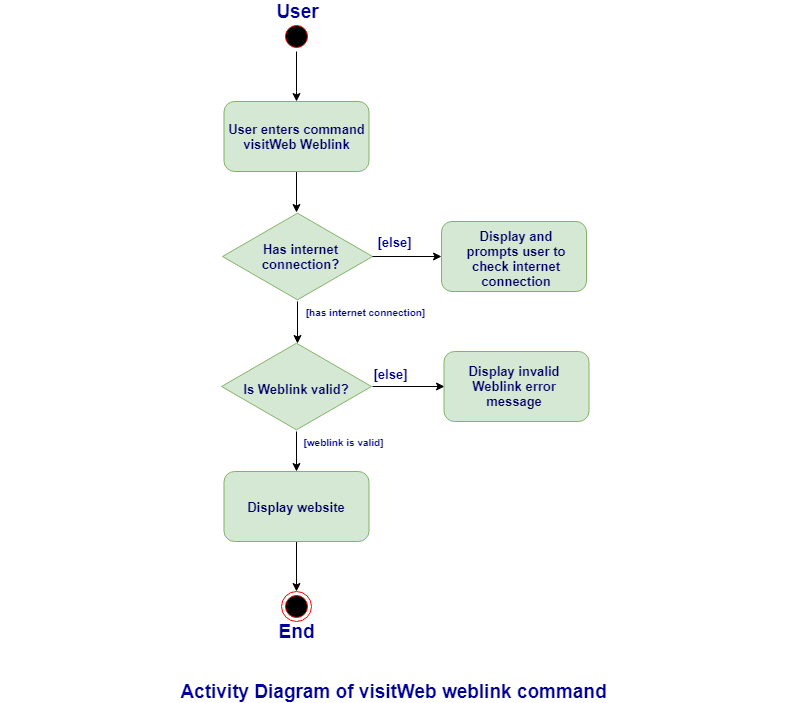

The diagram above was exported from draw.io. Its source (the exported page's mxGraphModel, read from the mxfile embedded in the PNG):
<mxGraphModel dx="1010" dy="550" grid="1" gridSize="10" guides="1" tooltips="1" connect="1" arrows="1" fold="1" page="1" pageScale="1" pageWidth="1100" pageHeight="850" background="#ffffff" math="0" shadow="0">
  <root>
    <mxCell id="0" />
    <mxCell id="1" parent="0" />
    <mxCell id="LQfTxtZcxYiwqif0WQdJ-56" style="edgeStyle=orthogonalEdgeStyle;rounded=0;orthogonalLoop=1;jettySize=auto;html=1;entryX=0.5;entryY=0;entryDx=0;entryDy=0;fontSize=13;fontColor=#000066;" parent="1" source="LQfTxtZcxYiwqif0WQdJ-53" target="LQfTxtZcxYiwqif0WQdJ-19" edge="1">
      <mxGeometry relative="1" as="geometry" />
    </mxCell>
    <mxCell id="LQfTxtZcxYiwqif0WQdJ-53" value="" style="html=1;whiteSpace=wrap;aspect=fixed;shape=isoRectangle;fontSize=13;fillColor=#d5e8d4;strokeColor=#82b366;" parent="1" vertex="1">
      <mxGeometry x="220" y="400" width="150" height="90" as="geometry" />
    </mxCell>
    <mxCell id="LQfTxtZcxYiwqif0WQdJ-54" style="edgeStyle=orthogonalEdgeStyle;rounded=0;orthogonalLoop=1;jettySize=auto;html=1;entryX=0.506;entryY=0.019;entryDx=0;entryDy=0;entryPerimeter=0;fontSize=13;fontColor=#000066;" parent="1" source="LQfTxtZcxYiwqif0WQdJ-39" target="LQfTxtZcxYiwqif0WQdJ-53" edge="1">
      <mxGeometry relative="1" as="geometry" />
    </mxCell>
    <mxCell id="LQfTxtZcxYiwqif0WQdJ-39" value="" style="html=1;whiteSpace=wrap;aspect=fixed;shape=isoRectangle;fontSize=13;fillColor=#d5e8d4;strokeColor=#82b366;" parent="1" vertex="1">
      <mxGeometry x="221" y="270" width="150" height="90" as="geometry" />
    </mxCell>
    <mxCell id="382b91b5511bd0f7-1" value="" style="ellipse;html=1;shape=startState;fillColor=#000000;strokeColor=#ff0000;rounded=1;shadow=0;comic=0;labelBackgroundColor=none;fontFamily=Verdana;fontSize=12;fontColor=#000000;align=center;direction=south;" parent="1" vertex="1">
      <mxGeometry x="280" y="80" width="30" height="30" as="geometry" />
    </mxCell>
    <mxCell id="LQfTxtZcxYiwqif0WQdJ-51" style="edgeStyle=orthogonalEdgeStyle;rounded=0;orthogonalLoop=1;jettySize=auto;html=1;exitX=0.5;exitY=1;exitDx=0;exitDy=0;fontSize=13;fontColor=#000066;" parent="1" source="LQfTxtZcxYiwqif0WQdJ-1" edge="1">
      <mxGeometry relative="1" as="geometry">
        <mxPoint x="295" y="271" as="targetPoint" />
      </mxGeometry>
    </mxCell>
    <mxCell id="LQfTxtZcxYiwqif0WQdJ-1" value="" style="rounded=1;whiteSpace=wrap;html=1;fillColor=#d5e8d4;strokeColor=#82b366;" parent="1" vertex="1">
      <mxGeometry x="222.5" y="160" width="145" height="70" as="geometry" />
    </mxCell>
    <mxCell id="LQfTxtZcxYiwqif0WQdJ-2" value="&lt;font style=&quot;font-size: 13px&quot;&gt;&lt;b&gt;User enters command visitWeb Weblink&lt;/b&gt;&lt;/font&gt;" style="text;html=1;strokeColor=none;fillColor=none;align=center;verticalAlign=middle;whiteSpace=wrap;rounded=0;fontSize=13;fontColor=#000066;" parent="1" vertex="1">
      <mxGeometry x="217.5" y="185" width="155" height="20" as="geometry" />
    </mxCell>
    <mxCell id="LQfTxtZcxYiwqif0WQdJ-3" value="&lt;b&gt;&lt;font style=&quot;font-size: 19px&quot;&gt;User&lt;/font&gt;&lt;/b&gt;" style="text;html=1;strokeColor=none;fillColor=none;align=center;verticalAlign=middle;whiteSpace=wrap;rounded=0;fontColor=#000099;" parent="1" vertex="1">
      <mxGeometry x="276" y="60" width="40" height="20" as="geometry" />
    </mxCell>
    <mxCell id="LQfTxtZcxYiwqif0WQdJ-46" value="" style="edgeStyle=orthogonalEdgeStyle;rounded=0;orthogonalLoop=1;jettySize=auto;html=1;fontSize=13;fontColor=#000066;entryX=0;entryY=0.5;entryDx=0;entryDy=0;" parent="1" source="LQfTxtZcxYiwqif0WQdJ-13" target="LQfTxtZcxYiwqif0WQdJ-22" edge="1">
      <mxGeometry relative="1" as="geometry">
        <mxPoint x="440" y="317" as="targetPoint" />
      </mxGeometry>
    </mxCell>
    <mxCell id="LQfTxtZcxYiwqif0WQdJ-13" value="&lt;b&gt;Has internet connection?&lt;/b&gt;" style="text;html=1;strokeColor=none;fillColor=none;align=center;verticalAlign=middle;whiteSpace=wrap;rounded=0;fontSize=13;fontColor=#000066;" parent="1" vertex="1">
      <mxGeometry x="228" y="305" width="143" height="20" as="geometry" />
    </mxCell>
    <mxCell id="LQfTxtZcxYiwqif0WQdJ-55" style="edgeStyle=orthogonalEdgeStyle;rounded=0;orthogonalLoop=1;jettySize=auto;html=1;entryX=0;entryY=0.5;entryDx=0;entryDy=0;fontSize=13;fontColor=#000066;exitX=1.005;exitY=0.502;exitDx=0;exitDy=0;exitPerimeter=0;" parent="1" source="LQfTxtZcxYiwqif0WQdJ-53" target="LQfTxtZcxYiwqif0WQdJ-25" edge="1">
      <mxGeometry relative="1" as="geometry" />
    </mxCell>
    <mxCell id="LQfTxtZcxYiwqif0WQdJ-15" value="&lt;b&gt;Is Weblink valid?&lt;/b&gt;" style="text;html=1;strokeColor=none;fillColor=none;align=center;verticalAlign=middle;whiteSpace=wrap;rounded=0;fontSize=13;fontColor=#000066;" parent="1" vertex="1">
      <mxGeometry x="223.5" y="437.5" width="143" height="20" as="geometry" />
    </mxCell>
    <mxCell id="LQfTxtZcxYiwqif0WQdJ-57" style="edgeStyle=orthogonalEdgeStyle;rounded=0;orthogonalLoop=1;jettySize=auto;html=1;entryX=0.5;entryY=0;entryDx=0;entryDy=0;fontSize=13;fontColor=#000066;" parent="1" source="LQfTxtZcxYiwqif0WQdJ-19" target="LQfTxtZcxYiwqif0WQdJ-35" edge="1">
      <mxGeometry relative="1" as="geometry" />
    </mxCell>
    <mxCell id="LQfTxtZcxYiwqif0WQdJ-19" value="" style="rounded=1;whiteSpace=wrap;html=1;fillColor=#d5e8d4;strokeColor=#82b366;" parent="1" vertex="1">
      <mxGeometry x="222.5" y="530" width="145" height="70" as="geometry" />
    </mxCell>
    <mxCell id="LQfTxtZcxYiwqif0WQdJ-20" value="&lt;b&gt;Display website&lt;/b&gt;" style="text;html=1;strokeColor=none;fillColor=none;align=center;verticalAlign=middle;whiteSpace=wrap;rounded=0;fontSize=13;fontColor=#000066;" parent="1" vertex="1">
      <mxGeometry x="223.5" y="555" width="143" height="20" as="geometry" />
    </mxCell>
    <mxCell id="LQfTxtZcxYiwqif0WQdJ-22" value="" style="rounded=1;whiteSpace=wrap;html=1;fillColor=#d5e8d4;strokeColor=#82b366;" parent="1" vertex="1">
      <mxGeometry x="440" y="280" width="145" height="70" as="geometry" />
    </mxCell>
    <mxCell id="LQfTxtZcxYiwqif0WQdJ-23" value="&lt;b&gt;Display and prompts user to check internet connection&lt;/b&gt;" style="text;html=1;strokeColor=none;fillColor=none;align=center;verticalAlign=middle;whiteSpace=wrap;rounded=0;fontSize=13;fontColor=#000066;" parent="1" vertex="1">
      <mxGeometry x="450" y="305" width="130" height="25" as="geometry" />
    </mxCell>
    <mxCell id="LQfTxtZcxYiwqif0WQdJ-25" value="" style="rounded=1;whiteSpace=wrap;html=1;fillColor=#d5e8d4;strokeColor=#82b366;" parent="1" vertex="1">
      <mxGeometry x="442.5" y="410" width="145" height="70" as="geometry" />
    </mxCell>
    <mxCell id="LQfTxtZcxYiwqif0WQdJ-26" value="&lt;b&gt;Display invalid Weblink error message&lt;/b&gt;" style="text;html=1;strokeColor=none;fillColor=none;align=center;verticalAlign=middle;whiteSpace=wrap;rounded=0;fontSize=13;fontColor=#000066;" parent="1" vertex="1">
      <mxGeometry x="447.5" y="432.5" width="130" height="25" as="geometry" />
    </mxCell>
    <mxCell id="LQfTxtZcxYiwqif0WQdJ-28" value="&lt;b&gt;&lt;font style=&quot;font-size: 13px&quot;&gt;[else]&lt;/font&gt;&lt;/b&gt;" style="text;html=1;strokeColor=none;fillColor=none;align=center;verticalAlign=middle;whiteSpace=wrap;rounded=0;fontColor=#000099;" parent="1" vertex="1">
      <mxGeometry x="372.5" y="290" width="40" height="20" as="geometry" />
    </mxCell>
    <mxCell id="LQfTxtZcxYiwqif0WQdJ-29" value="&lt;b&gt;&lt;font style=&quot;font-size: 13px&quot;&gt;[else]&lt;/font&gt;&lt;/b&gt;" style="text;html=1;strokeColor=none;fillColor=none;align=center;verticalAlign=middle;whiteSpace=wrap;rounded=0;fontColor=#000099;" parent="1" vertex="1">
      <mxGeometry x="368.5" y="422.5" width="40" height="20" as="geometry" />
    </mxCell>
    <mxCell id="LQfTxtZcxYiwqif0WQdJ-30" value="&lt;b&gt;&lt;font style=&quot;font-size: 10px&quot;&gt;[has internet connection]&lt;/font&gt;&lt;/b&gt;" style="text;html=1;strokeColor=none;fillColor=none;align=center;verticalAlign=middle;whiteSpace=wrap;rounded=0;fontColor=#000099;" parent="1" vertex="1">
      <mxGeometry x="296" y="360" width="134" height="20" as="geometry" />
    </mxCell>
    <mxCell id="LQfTxtZcxYiwqif0WQdJ-32" style="edgeStyle=orthogonalEdgeStyle;rounded=0;orthogonalLoop=1;jettySize=auto;html=1;exitX=0.5;exitY=1;exitDx=0;exitDy=0;fontSize=13;fontColor=#000066;" parent="1" source="LQfTxtZcxYiwqif0WQdJ-3" target="LQfTxtZcxYiwqif0WQdJ-3" edge="1">
      <mxGeometry relative="1" as="geometry" />
    </mxCell>
    <mxCell id="LQfTxtZcxYiwqif0WQdJ-35" value="" style="ellipse;html=1;shape=endState;fillColor=#000000;strokeColor=#ff0000;fontSize=13;fontColor=#000066;" parent="1" vertex="1">
      <mxGeometry x="280" y="650" width="30" height="30" as="geometry" />
    </mxCell>
    <mxCell id="LQfTxtZcxYiwqif0WQdJ-36" value="&lt;b&gt;&lt;font style=&quot;font-size: 19px&quot;&gt;End&lt;br&gt;&lt;/font&gt;&lt;/b&gt;" style="text;html=1;strokeColor=none;fillColor=none;align=center;verticalAlign=middle;whiteSpace=wrap;rounded=0;fontColor=#000099;" parent="1" vertex="1">
      <mxGeometry x="275" y="680" width="40" height="20" as="geometry" />
    </mxCell>
    <mxCell id="LQfTxtZcxYiwqif0WQdJ-37" value="&lt;div style=&quot;text-align: left&quot;&gt;&lt;b&gt;&lt;font style=&quot;font-size: 19px&quot;&gt;Activity Diagram of visitWeb weblink command&lt;/font&gt;&lt;/b&gt;&lt;/div&gt;" style="text;html=1;strokeColor=none;fillColor=none;align=center;verticalAlign=middle;whiteSpace=wrap;rounded=0;fontColor=#000099;" parent="1" vertex="1">
      <mxGeometry y="740" width="783" height="20" as="geometry" />
    </mxCell>
    <mxCell id="LQfTxtZcxYiwqif0WQdJ-52" style="edgeStyle=orthogonalEdgeStyle;rounded=0;orthogonalLoop=1;jettySize=auto;html=1;exitX=1;exitY=0.5;exitDx=0;exitDy=0;fontSize=13;fontColor=#000066;entryX=0.5;entryY=0;entryDx=0;entryDy=0;" parent="1" source="382b91b5511bd0f7-1" target="LQfTxtZcxYiwqif0WQdJ-1" edge="1">
      <mxGeometry relative="1" as="geometry">
        <mxPoint x="305" y="240" as="sourcePoint" />
        <mxPoint x="305" y="281" as="targetPoint" />
        <Array as="points">
          <mxPoint x="295" y="150" />
          <mxPoint x="295" y="150" />
        </Array>
      </mxGeometry>
    </mxCell>
    <mxCell id="nM4NG0wlKw5F9MFWrsHT-1" value="&lt;b&gt;&lt;font style=&quot;font-size: 10px&quot;&gt;[weblink is valid]&lt;/font&gt;&lt;/b&gt;" style="text;html=1;strokeColor=none;fillColor=none;align=center;verticalAlign=middle;whiteSpace=wrap;rounded=0;fontColor=#000099;" vertex="1" parent="1">
      <mxGeometry x="275" y="490" width="134" height="20" as="geometry" />
    </mxCell>
  </root>
</mxGraphModel>